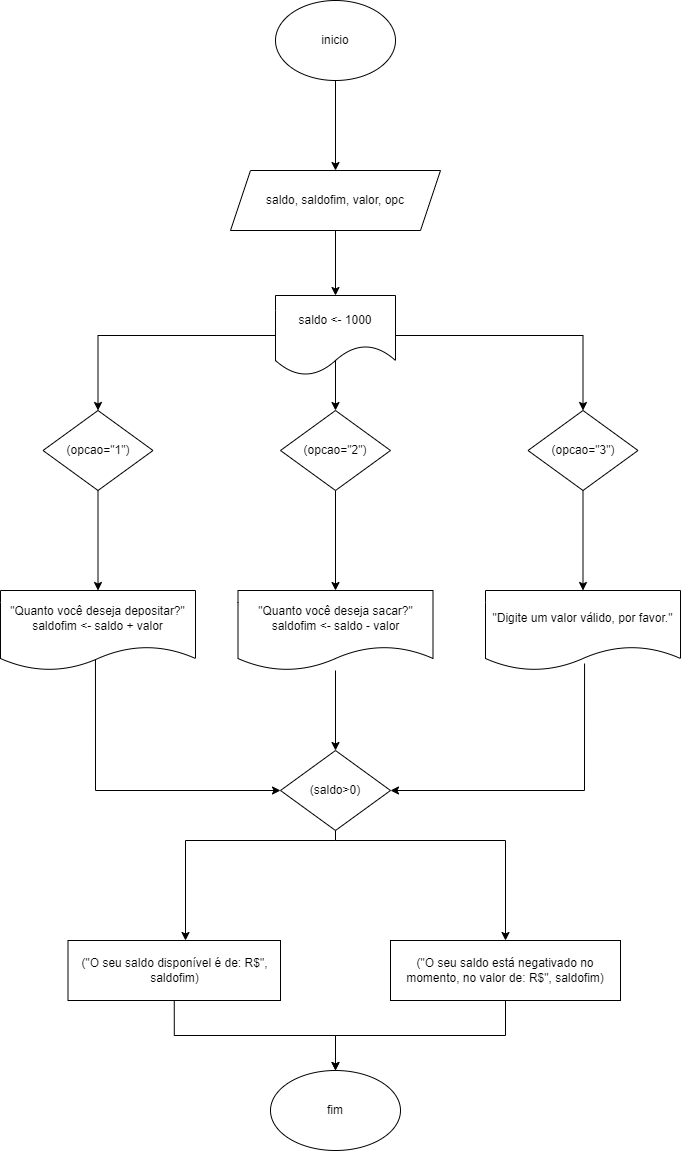

The diagram above was exported from draw.io. Its source (the exported page's mxGraphModel, read from the mxfile embedded in the PNG):
<mxGraphModel dx="1073" dy="485" grid="1" gridSize="10" guides="1" tooltips="1" connect="1" arrows="1" fold="1" page="1" pageScale="1" pageWidth="827" pageHeight="1169" math="0" shadow="0">
  <root>
    <mxCell id="0" />
    <mxCell id="1" parent="0" />
    <mxCell id="me-dSSK7bV2Qx6YubR3S-3" value="" style="edgeStyle=orthogonalEdgeStyle;rounded=0;orthogonalLoop=1;jettySize=auto;html=1;" edge="1" parent="1" source="me-dSSK7bV2Qx6YubR3S-1" target="me-dSSK7bV2Qx6YubR3S-2">
      <mxGeometry relative="1" as="geometry" />
    </mxCell>
    <mxCell id="me-dSSK7bV2Qx6YubR3S-1" value="inicio" style="ellipse;whiteSpace=wrap;html=1;" vertex="1" parent="1">
      <mxGeometry x="350" y="210" width="120" height="80" as="geometry" />
    </mxCell>
    <mxCell id="me-dSSK7bV2Qx6YubR3S-5" value="" style="edgeStyle=orthogonalEdgeStyle;rounded=0;orthogonalLoop=1;jettySize=auto;html=1;" edge="1" parent="1" source="me-dSSK7bV2Qx6YubR3S-2" target="me-dSSK7bV2Qx6YubR3S-4">
      <mxGeometry relative="1" as="geometry" />
    </mxCell>
    <mxCell id="me-dSSK7bV2Qx6YubR3S-2" value="saldo, saldofim, valor, opc" style="shape=parallelogram;perimeter=parallelogramPerimeter;whiteSpace=wrap;html=1;fixedSize=1;" vertex="1" parent="1">
      <mxGeometry x="305" y="380" width="210" height="60" as="geometry" />
    </mxCell>
    <mxCell id="me-dSSK7bV2Qx6YubR3S-7" value="" style="edgeStyle=orthogonalEdgeStyle;rounded=0;orthogonalLoop=1;jettySize=auto;html=1;" edge="1" parent="1" source="me-dSSK7bV2Qx6YubR3S-4" target="me-dSSK7bV2Qx6YubR3S-6">
      <mxGeometry relative="1" as="geometry" />
    </mxCell>
    <mxCell id="me-dSSK7bV2Qx6YubR3S-11" style="edgeStyle=orthogonalEdgeStyle;rounded=0;orthogonalLoop=1;jettySize=auto;html=1;exitX=1;exitY=0.5;exitDx=0;exitDy=0;entryX=0.5;entryY=0;entryDx=0;entryDy=0;" edge="1" parent="1" source="me-dSSK7bV2Qx6YubR3S-4" target="me-dSSK7bV2Qx6YubR3S-9">
      <mxGeometry relative="1" as="geometry" />
    </mxCell>
    <mxCell id="me-dSSK7bV2Qx6YubR3S-4" value="saldo &amp;lt;- 1000" style="shape=document;whiteSpace=wrap;html=1;boundedLbl=1;size=0.375;" vertex="1" parent="1">
      <mxGeometry x="350" y="505" width="120" height="80" as="geometry" />
    </mxCell>
    <mxCell id="me-dSSK7bV2Qx6YubR3S-13" value="" style="edgeStyle=orthogonalEdgeStyle;rounded=0;orthogonalLoop=1;jettySize=auto;html=1;" edge="1" parent="1" source="me-dSSK7bV2Qx6YubR3S-6" target="me-dSSK7bV2Qx6YubR3S-12">
      <mxGeometry relative="1" as="geometry" />
    </mxCell>
    <mxCell id="me-dSSK7bV2Qx6YubR3S-6" value="(opcao=&quot;1&quot;)" style="rhombus;whiteSpace=wrap;html=1;" vertex="1" parent="1">
      <mxGeometry x="117.5" y="620" width="110" height="80" as="geometry" />
    </mxCell>
    <mxCell id="me-dSSK7bV2Qx6YubR3S-17" style="edgeStyle=orthogonalEdgeStyle;rounded=0;orthogonalLoop=1;jettySize=auto;html=1;exitX=0.5;exitY=1;exitDx=0;exitDy=0;entryX=0.5;entryY=0;entryDx=0;entryDy=0;" edge="1" parent="1" source="me-dSSK7bV2Qx6YubR3S-8" target="me-dSSK7bV2Qx6YubR3S-14">
      <mxGeometry relative="1" as="geometry" />
    </mxCell>
    <mxCell id="me-dSSK7bV2Qx6YubR3S-8" value="(opcao=&quot;2&quot;)" style="rhombus;whiteSpace=wrap;html=1;" vertex="1" parent="1">
      <mxGeometry x="355" y="620" width="110" height="80" as="geometry" />
    </mxCell>
    <mxCell id="me-dSSK7bV2Qx6YubR3S-16" style="edgeStyle=orthogonalEdgeStyle;rounded=0;orthogonalLoop=1;jettySize=auto;html=1;exitX=0.5;exitY=1;exitDx=0;exitDy=0;entryX=0.5;entryY=0;entryDx=0;entryDy=0;" edge="1" parent="1" source="me-dSSK7bV2Qx6YubR3S-9" target="me-dSSK7bV2Qx6YubR3S-15">
      <mxGeometry relative="1" as="geometry" />
    </mxCell>
    <mxCell id="me-dSSK7bV2Qx6YubR3S-9" value="(opcao=&quot;3&quot;)" style="rhombus;whiteSpace=wrap;html=1;" vertex="1" parent="1">
      <mxGeometry x="602.5" y="620" width="110" height="80" as="geometry" />
    </mxCell>
    <mxCell id="me-dSSK7bV2Qx6YubR3S-10" value="" style="endArrow=classic;html=1;rounded=0;entryX=0.5;entryY=0;entryDx=0;entryDy=0;" edge="1" parent="1" target="me-dSSK7bV2Qx6YubR3S-8">
      <mxGeometry width="50" height="50" relative="1" as="geometry">
        <mxPoint x="410" y="570" as="sourcePoint" />
        <mxPoint x="410" y="610" as="targetPoint" />
      </mxGeometry>
    </mxCell>
    <mxCell id="me-dSSK7bV2Qx6YubR3S-12" value="&quot;Quanto você deseja depositar?&quot;&lt;br&gt;saldofim &amp;lt;- saldo + valor" style="shape=document;whiteSpace=wrap;html=1;boundedLbl=1;" vertex="1" parent="1">
      <mxGeometry x="75" y="800" width="195" height="80" as="geometry" />
    </mxCell>
    <mxCell id="me-dSSK7bV2Qx6YubR3S-19" value="" style="edgeStyle=orthogonalEdgeStyle;rounded=0;orthogonalLoop=1;jettySize=auto;html=1;" edge="1" parent="1" source="me-dSSK7bV2Qx6YubR3S-14" target="me-dSSK7bV2Qx6YubR3S-18">
      <mxGeometry relative="1" as="geometry" />
    </mxCell>
    <mxCell id="me-dSSK7bV2Qx6YubR3S-14" value="&quot;Quanto você deseja sacar?&quot;&lt;br&gt;saldofim &amp;lt;- saldo - valor" style="shape=document;whiteSpace=wrap;html=1;boundedLbl=1;" vertex="1" parent="1">
      <mxGeometry x="312.5" y="800" width="195" height="80" as="geometry" />
    </mxCell>
    <mxCell id="me-dSSK7bV2Qx6YubR3S-15" value="&quot;Digite um valor válido, por favor.&quot;" style="shape=document;whiteSpace=wrap;html=1;boundedLbl=1;" vertex="1" parent="1">
      <mxGeometry x="560" y="800" width="195" height="80" as="geometry" />
    </mxCell>
    <mxCell id="me-dSSK7bV2Qx6YubR3S-23" value="" style="edgeStyle=orthogonalEdgeStyle;rounded=0;orthogonalLoop=1;jettySize=auto;html=1;" edge="1" parent="1" source="me-dSSK7bV2Qx6YubR3S-18" target="me-dSSK7bV2Qx6YubR3S-22">
      <mxGeometry relative="1" as="geometry">
        <Array as="points">
          <mxPoint x="410" y="1050" />
          <mxPoint x="260" y="1050" />
        </Array>
      </mxGeometry>
    </mxCell>
    <mxCell id="me-dSSK7bV2Qx6YubR3S-25" value="" style="edgeStyle=orthogonalEdgeStyle;rounded=0;orthogonalLoop=1;jettySize=auto;html=1;" edge="1" parent="1" source="me-dSSK7bV2Qx6YubR3S-18" target="me-dSSK7bV2Qx6YubR3S-24">
      <mxGeometry relative="1" as="geometry">
        <Array as="points">
          <mxPoint x="410" y="1050" />
          <mxPoint x="580" y="1050" />
        </Array>
      </mxGeometry>
    </mxCell>
    <mxCell id="me-dSSK7bV2Qx6YubR3S-18" value="(saldo&amp;gt;0)" style="rhombus;whiteSpace=wrap;html=1;" vertex="1" parent="1">
      <mxGeometry x="355" y="960" width="110" height="80" as="geometry" />
    </mxCell>
    <mxCell id="me-dSSK7bV2Qx6YubR3S-20" value="" style="endArrow=classic;html=1;rounded=0;exitX=0.487;exitY=0.863;exitDx=0;exitDy=0;exitPerimeter=0;entryX=0;entryY=0.5;entryDx=0;entryDy=0;" edge="1" parent="1" source="me-dSSK7bV2Qx6YubR3S-12" target="me-dSSK7bV2Qx6YubR3S-18">
      <mxGeometry width="50" height="50" relative="1" as="geometry">
        <mxPoint x="390" y="960" as="sourcePoint" />
        <mxPoint x="440" y="910" as="targetPoint" />
        <Array as="points">
          <mxPoint x="170" y="1000" />
        </Array>
      </mxGeometry>
    </mxCell>
    <mxCell id="me-dSSK7bV2Qx6YubR3S-21" value="" style="endArrow=classic;html=1;rounded=0;exitX=0.508;exitY=0.913;exitDx=0;exitDy=0;exitPerimeter=0;entryX=1;entryY=0.5;entryDx=0;entryDy=0;" edge="1" parent="1" source="me-dSSK7bV2Qx6YubR3S-15" target="me-dSSK7bV2Qx6YubR3S-18">
      <mxGeometry width="50" height="50" relative="1" as="geometry">
        <mxPoint x="390" y="960" as="sourcePoint" />
        <mxPoint x="440" y="910" as="targetPoint" />
        <Array as="points">
          <mxPoint x="659" y="1000" />
        </Array>
      </mxGeometry>
    </mxCell>
    <mxCell id="me-dSSK7bV2Qx6YubR3S-29" style="edgeStyle=orthogonalEdgeStyle;rounded=0;orthogonalLoop=1;jettySize=auto;html=1;exitX=0.5;exitY=1;exitDx=0;exitDy=0;entryX=0.5;entryY=0;entryDx=0;entryDy=0;" edge="1" parent="1" source="me-dSSK7bV2Qx6YubR3S-22" target="me-dSSK7bV2Qx6YubR3S-27">
      <mxGeometry relative="1" as="geometry" />
    </mxCell>
    <mxCell id="me-dSSK7bV2Qx6YubR3S-22" value="(&quot;O seu saldo disponível é de: R$&quot;, saldofim)" style="whiteSpace=wrap;html=1;" vertex="1" parent="1">
      <mxGeometry x="142.5" y="1150" width="212.5" height="60" as="geometry" />
    </mxCell>
    <mxCell id="me-dSSK7bV2Qx6YubR3S-28" value="" style="edgeStyle=orthogonalEdgeStyle;rounded=0;orthogonalLoop=1;jettySize=auto;html=1;" edge="1" parent="1" source="me-dSSK7bV2Qx6YubR3S-24" target="me-dSSK7bV2Qx6YubR3S-27">
      <mxGeometry relative="1" as="geometry" />
    </mxCell>
    <mxCell id="me-dSSK7bV2Qx6YubR3S-24" value="(&quot;O seu saldo está negativado no momento, no valor de: R$&quot;, saldofim)" style="whiteSpace=wrap;html=1;" vertex="1" parent="1">
      <mxGeometry x="465" y="1150" width="230" height="60" as="geometry" />
    </mxCell>
    <mxCell id="me-dSSK7bV2Qx6YubR3S-27" value="fim" style="ellipse;whiteSpace=wrap;html=1;" vertex="1" parent="1">
      <mxGeometry x="345" y="1280" width="130" height="80" as="geometry" />
    </mxCell>
  </root>
</mxGraphModel>